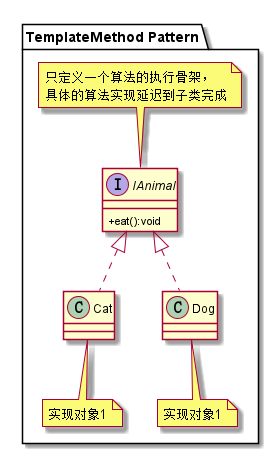

The diagram above was rendered by PlantUML. Its source (embedded in the PNG):
@startuml
skinparam classAttributeIconSize 0
package "TemplateMethod Pattern"{
    interface IAnimal {
        +eat():void
    }
    note top:只定义一个算法的执行骨架，\n具体的算法实现延迟到子类完成
    class Cat
    note bottom:实现对象1
    class Cat implements IAnimal

    class Dog
    note bottom:实现对象1
    class Dog implements IAnimal
}
@enduml